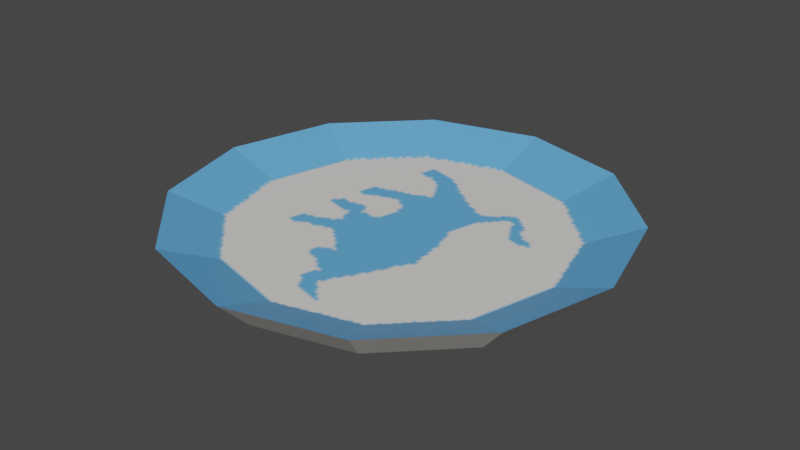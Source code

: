 # Source: plate.blend  (saved by Blender 3.3.6; exported with 4.5.12 LTS)
import bpy
from mathutils import Matrix  # noqa: F401  (used for matrix-valued properties, if any)

bpy.ops.wm.read_factory_settings(use_empty=True)
scene = bpy.context.scene
scene.name = 'Scene'

# ---- collections
col_collection = bpy.data.collections.new('Collection'); scene.collection.children.link(col_collection)

# ---- images (referenced by path relative to the original .blend; pixels are not part of the script)
import os
ASSET_DIR = os.environ.get("B2B_ASSET_DIR", "")  # directory of the original .blend (textures are referenced by path, not embedded)
HERE = os.path.dirname(os.path.abspath(__file__))  # packed textures are extracted next to this script under _unpacked/

def load_image(name, relpath, width, height, colorspace="sRGB"):
    """Load a texture the original file referenced (path relative to the .blend, or extracted next to this script)."""
    p = next((c for c in (os.path.join(HERE, relpath), os.path.join(ASSET_DIR, relpath)) if relpath and os.path.exists(c)), "")
    if p:
        img = bpy.data.images.load(p, check_existing=True)
        img.name = name
    else:  # same state as the original file: an image datablock whose file is absent (Cycles renders it pink)
        img = bpy.data.images.new(name, width, height)
        img.source = "FILE"
        img.filepath = "//" + (relpath or name)
    img.colorspace_settings.name = colorspace
    return img
img_plate = load_image('plate', '_unpacked/plate.58ca197f.png', 256, 256, 'sRGB')

# ---- materials (node trees are filled in below, after node groups)
mat_material_001 = bpy.data.materials.new('Material.001')
mat_material_001.use_transparent_shadow = False

# ---- material node trees
mat_material_001.use_nodes = True; mat_material_001.node_tree.nodes.clear()
_N = mat_material_001.node_tree.nodes; _L = mat_material_001.node_tree.links
n0 = _N.new('ShaderNodeBsdfPrincipled'); n0.name = 'Principled BSDF'; n0.location = (10, 300)
n0.distribution = 'GGX'
n0.subsurface_method = 'RANDOM_WALK_SKIN'
n0.inputs[27].default_value = (0.0, 0.0, 0.0, 1.0)
n0.inputs[28].default_value = 1.0
n1 = _N.new('ShaderNodeOutputMaterial'); n1.name = 'Material Output'; n1.location = (320, 270)
n2 = _N.new('ShaderNodeTexImage'); n2.name = 'Image Texture'; n2.location = (-440, 210)
n2.label = 'BASE COLOR'
n2.image = img_plate
_L.new(n0.outputs[0], n1.inputs[0])
_L.new(n2.outputs[0], n0.inputs[0])
n1.is_active_output = True

# ---- world
world_world = bpy.data.worlds.new('World'); scene.world = world_world
world_world.use_nodes = True; world_world.node_tree.nodes.clear()
_N = world_world.node_tree.nodes; _L = world_world.node_tree.links
n0 = _N.new('ShaderNodeOutputWorld'); n0.name = 'World Output'; n0.location = (300, 300)
n1 = _N.new('ShaderNodeBackground'); n1.name = 'Background'; n1.location = (10, 300)
n1.inputs[0].default_value = (0.05088, 0.05088, 0.05088, 1.0)
_L.new(n1.outputs[0], n0.inputs[0])
n0.is_active_output = True
world_world.color = (0.05088, 0.05088, 0.05088)
world_world.use_sun_shadow = False
world_world.sun_shadow_jitter_overblur = 0.0

# ---- meshes
me_cylinder_plate_002 = bpy.data.meshes.new('Cylinder.plate.002')
me_cylinder_plate_002.from_pydata([(8.312e-09, 0.4265, -0.05), (8.312e-09, 0.4265, -0.05), (8.312e-09, 0.4265, -0.05), (9.349e-09, 0.3771, -0.02177), (9.349e-09, 0.3771, -0.02177), (9.349e-09, 0.3771, -0.02177), (0.2133, 0.3694, -0.05), (0.2133, 0.3694, -0.05), (0.2133, 0.3694, -0.05), (0.1885, 0.3266, -0.02177), (0.1885, 0.3266, -0.02177), (0.1885, 0.3266, -0.02177), (0.3694, 0.2133, -0.05), (0.3694, 0.2133, -0.05), (0.3694, 0.2133, -0.05), (0.3266, 0.1885, -0.02177), (0.3266, 0.1885, -0.02177), (0.3266, 0.1885, -0.02177), (0.4265, -8.616e-10, -0.05), (0.4265, -8.616e-10, -0.05), (0.4265, -8.616e-10, -0.05), (0.3771, -1.107e-09, -0.02177), (0.3771, -1.107e-09, -0.02177), (0.3771, -1.107e-09, -0.02177), (0.3694, -0.2133, -0.05), (0.3694, -0.2133, -0.05), (0.3694, -0.2133, -0.05), (0.3266, -0.1885, -0.02177), (0.3266, -0.1885, -0.02177), (0.3266, -0.1885, -0.02177), (0.2133, -0.3694, -0.05), (0.2133, -0.3694, -0.05), (0.2133, -0.3694, -0.05), (0.1885, -0.3266, -0.02177), (0.1885, -0.3266, -0.02177), (0.1885, -0.3266, -0.02177), (8.312e-09, -0.4265, -0.05), (8.312e-09, -0.4265, -0.05), (8.312e-09, -0.4265, -0.05), (9.349e-09, -0.3771, -0.02177), (9.349e-09, -0.3771, -0.02177), (9.349e-09, -0.3771, -0.02177), (-0.2133, -0.3694, -0.05), (-0.2133, -0.3694, -0.05), (-0.2133, -0.3694, -0.05), (-0.1885, -0.3266, -0.02177), (-0.1885, -0.3266, -0.02177), (-0.1885, -0.3266, -0.02177), (-0.3694, -0.2133, -0.05), (-0.3694, -0.2133, -0.05), (-0.3694, -0.2133, -0.05), (-0.3266, -0.1885, -0.02177), (-0.3266, -0.1885, -0.02177), (-0.3266, -0.1885, -0.02177), (-0.4265, -8.616e-10, -0.05), (-0.4265, -8.616e-10, -0.05), (-0.4265, -8.616e-10, -0.05), (-0.3771, -1.107e-09, -0.02177), (-0.3771, -1.107e-09, -0.02177), (-0.3771, -1.107e-09, -0.02177), (-0.3694, 0.2133, -0.05), (-0.3694, 0.2133, -0.05), (-0.3694, 0.2133, -0.05), (-0.3266, 0.1885, -0.02177), (-0.3266, 0.1885, -0.02177), (-0.3266, 0.1885, -0.02177), (-0.2133, 0.3694, -0.05), (-0.2133, 0.3694, -0.05), (-0.2133, 0.3694, -0.05), (-0.1885, 0.3266, -0.02177), (-0.1885, 0.3266, -0.02177), (-0.1885, 0.3266, -0.02177), (7.947e-09, 0.5, 0.02472), (7.947e-09, 0.5, 0.02472), (7.947e-09, 0.5, 0.02472), (7.947e-09, 0.5, 0.02472), (0.25, 0.433, 0.02472), (0.25, 0.433, 0.02472), (0.25, 0.433, 0.02472), (0.25, 0.433, 0.02472), (0.433, 0.25, 0.02472), (0.433, 0.25, 0.02472), (0.433, 0.25, 0.02472), (0.433, 0.25, 0.02472), (0.5, -4.967e-10, 0.02472), (0.5, -4.967e-10, 0.02472), (0.5, -4.967e-10, 0.02472), (0.5, -4.967e-10, 0.02472), (0.433, -0.25, 0.02472), (0.433, -0.25, 0.02472), (0.433, -0.25, 0.02472), (0.433, -0.25, 0.02472), (0.25, -0.433, 0.02472), (0.25, -0.433, 0.02472), (0.25, -0.433, 0.02472), (0.25, -0.433, 0.02472), (7.947e-09, -0.5, 0.02472), (7.947e-09, -0.5, 0.02472), (7.947e-09, -0.5, 0.02472), (7.947e-09, -0.5, 0.02472), (-0.25, -0.433, 0.02472), (-0.25, -0.433, 0.02472), (-0.25, -0.433, 0.02472), (-0.25, -0.433, 0.02472), (-0.433, -0.25, 0.02472), (-0.433, -0.25, 0.02472), (-0.433, -0.25, 0.02472), (-0.433, -0.25, 0.02472), (-0.5, -4.967e-10, 0.02472), (-0.5, -4.967e-10, 0.02472), (-0.5, -4.967e-10, 0.02472), (-0.5, -4.967e-10, 0.02472), (-0.433, 0.25, 0.02472), (-0.433, 0.25, 0.02472), (-0.433, 0.25, 0.02472), (-0.433, 0.25, 0.02472), (-0.25, 0.433, 0.02472), (-0.25, 0.433, 0.02472), (-0.25, 0.433, 0.02472), (-0.25, 0.433, 0.02472)], [], [(73, 3, 10), (73, 10, 77), (76, 9, 16), (76, 16, 81), (80, 15, 22), (80, 22, 85), (84, 21, 27), (84, 27, 88), (89, 28, 33), (89, 33, 92), (93, 34, 39), (93, 39, 97), (98, 41, 46), (98, 46, 102), (103, 47, 52), (103, 52, 106), (107, 53, 58), (107, 58, 110), (111, 59, 65), (111, 65, 115), (17, 11, 4), (4, 69, 63), (63, 57, 51), (51, 45, 40), (40, 35, 29), (29, 23, 17), (17, 4, 63), (63, 51, 40), (40, 29, 17), (63, 40, 17), (114, 64, 71), (114, 71, 119), (118, 70, 5), (118, 5, 74), (68, 1, 6), (6, 12, 18), (18, 24, 30), (30, 37, 44), (44, 50, 56), (56, 62, 68), (68, 6, 18), (18, 30, 44), (44, 56, 68), (18, 44, 68), (67, 117, 72), (67, 72, 0), (61, 113, 116), (61, 116, 66), (54, 108, 112), (54, 112, 60), (48, 104, 109), (48, 109, 55), (42, 100, 105), (42, 105, 49), (36, 96, 101), (36, 101, 43), (31, 94, 99), (31, 99, 38), (25, 90, 95), (25, 95, 32), (20, 87, 91), (20, 91, 26), (14, 83, 86), (14, 86, 19), (8, 79, 82), (8, 82, 13), (2, 75, 78), (2, 78, 7)])
_uv = me_cylinder_plate_002.uv_layers.new(name='UVMap')
_uv.uv.foreach_set('vector', [0.004902, 0.1843, 0.06515, 0.2005, 0.06515, 0.2995, 0.004902, 0.1843, 0.06515, 0.2995, 0.004902, 0.3157, 0.004902, 0.3157, 0.06515, 0.2995, 0.1147, 0.3853, 0.004902, 0.3157, 0.1147, 0.3853, 0.07058, 0.4294, 0.07058, 0.4294, 0.1147, 0.3853, 0.2005, 0.4349, 0.07058, 0.4294, 0.2005, 0.4349, 0.1843, 0.4951, 0.1843, 0.4951, 0.2005, 0.4349, 0.2995, 0.4349, 0.1843, 0.4951, 0.2995, 0.4349, 0.3157, 0.4951, 0.3157, 0.4951, 0.2995, 0.4349, 0.3853, 0.3853, 0.3157, 0.4951, 0.3853, 0.3853, 0.4294, 0.4294, 0.4294, 0.4294, 0.3853, 0.3853, 0.4349, 0.2995, 0.4294, 0.4294, 0.4349, 0.2995, 0.4951, 0.3157, 0.4951, 0.3157, 0.4349, 0.2995, 0.4349, 0.2005, 0.4951, 0.3157, 0.4349, 0.2005, 0.4951, 0.1843, 0.4951, 0.1843, 0.4349, 0.2005, 0.3853, 0.1147, 0.4951, 0.1843, 0.3853, 0.1147, 0.4294, 0.07058, 0.4294, 0.07058, 0.3853, 0.1147, 0.2995, 0.06515, 0.4294, 0.07058, 0.2995, 0.06515, 0.3157, 0.004902, 0.3157, 0.004902, 0.2995, 0.06515, 0.2005, 0.06515, 0.3157, 0.004902, 0.2005, 0.06515, 0.1843, 0.004902, 0.1147, 0.3853, 0.06515, 0.2995, 0.06515, 0.2005, 0.06515, 0.2005, 0.1147, 0.1147, 0.2005, 0.06515, 0.2005, 0.06515, 0.2995, 0.06515, 0.3853, 0.1147, 0.3853, 0.1147, 0.4349, 0.2005, 0.4349, 0.2995, 0.4349, 0.2995, 0.3853, 0.3853, 0.2995, 0.4349, 0.2995, 0.4349, 0.2005, 0.4349, 0.1147, 0.3853, 0.1147, 0.3853, 0.06515, 0.2005, 0.2005, 0.06515, 0.2005, 0.06515, 0.3853, 0.1147, 0.4349, 0.2995, 0.4349, 0.2995, 0.2995, 0.4349, 0.1147, 0.3853, 0.2005, 0.06515, 0.4349, 0.2995, 0.1147, 0.3853, 0.1843, 0.004902, 0.2005, 0.06515, 0.1147, 0.1147, 0.1843, 0.004902, 0.1147, 0.1147, 0.07058, 0.07058, 0.07058, 0.07058, 0.1147, 0.1147, 0.06515, 0.2005, 0.07058, 0.07058, 0.06515, 0.2005, 0.004902, 0.1843, 0.04092, 0.806, 0.04092, 0.694, 0.09694, 0.5969, 0.09694, 0.5969, 0.194, 0.5409, 0.306, 0.5409, 0.306, 0.5409, 0.4031, 0.5969, 0.4591, 0.694, 0.4591, 0.694, 0.4591, 0.806, 0.4031, 0.9031, 0.4031, 0.9031, 0.306, 0.9591, 0.194, 0.9591, 0.194, 0.9591, 0.09694, 0.9031, 0.04092, 0.806, 0.04092, 0.806, 0.09694, 0.5969, 0.306, 0.5409, 0.306, 0.5409, 0.4591, 0.694, 0.4031, 0.9031, 0.4031, 0.9031, 0.194, 0.9591, 0.04092, 0.806, 0.306, 0.5409, 0.4031, 0.9031, 0.04092, 0.806, 0.04092, 0.806, 0.004902, 0.8157, 0.004902, 0.6843, 0.04092, 0.806, 0.004902, 0.6843, 0.04092, 0.694, 0.09694, 0.9031, 0.07058, 0.9294, 0.004902, 0.8157, 0.09694, 0.9031, 0.004902, 0.8157, 0.04092, 0.806, 0.194, 0.9591, 0.1843, 0.9951, 0.07058, 0.9294, 0.194, 0.9591, 0.07058, 0.9294, 0.09694, 0.9031, 0.306, 0.9591, 0.3157, 0.9951, 0.1843, 0.9951, 0.306, 0.9591, 0.1843, 0.9951, 0.194, 0.9591, 0.4031, 0.9031, 0.4294, 0.9294, 0.3157, 0.9951, 0.4031, 0.9031, 0.3157, 0.9951, 0.306, 0.9591, 0.4591, 0.806, 0.4951, 0.8157, 0.4294, 0.9294, 0.4591, 0.806, 0.4294, 0.9294, 0.4031, 0.9031, 0.4591, 0.694, 0.4951, 0.6843, 0.4951, 0.8157, 0.4591, 0.694, 0.4951, 0.8157, 0.4591, 0.806, 0.4031, 0.5969, 0.4294, 0.5706, 0.4951, 0.6843, 0.4031, 0.5969, 0.4951, 0.6843, 0.4591, 0.694, 0.306, 0.5409, 0.3157, 0.5049, 0.4294, 0.5706, 0.306, 0.5409, 0.4294, 0.5706, 0.4031, 0.5969, 0.194, 0.5409, 0.1843, 0.5049, 0.3157, 0.5049, 0.194, 0.5409, 0.3157, 0.5049, 0.306, 0.5409, 0.09694, 0.5969, 0.07058, 0.5706, 0.1843, 0.5049, 0.09694, 0.5969, 0.1843, 0.5049, 0.194, 0.5409, 0.04092, 0.694, 0.004902, 0.6843, 0.07058, 0.5706, 0.04092, 0.694, 0.07058, 0.5706, 0.09694, 0.5969])
me_cylinder_plate_002.materials.append(mat_material_001)
me_cylinder_plate_002.update()
me_cylinder_plate_002.normals_split_custom_set([tuple(v) for v in zip(*[iter([-0.09439, -0.3523, 0.9311, -0.09439, -0.3523, 0.9311, -0.09439, -0.3523, 0.9311, -0.09439, -0.3523, 0.9311, -0.09439, -0.3523, 0.9311, -0.09439, -0.3523, 0.9311, -0.2579, -0.2579, 0.9311, -0.2579, -0.2579, 0.9311, -0.2579, -0.2579, 0.9311, -0.2579, -0.2579, 0.9311, -0.2579, -0.2579, 0.9311, -0.2579, -0.2579, 0.9311, -0.3523, -0.09439, 0.9311, -0.3523, -0.09439, 0.9311, -0.3523, -0.09439, 0.9311, -0.3523, -0.09439, 0.9311, -0.3523, -0.09439, 0.9311, -0.3523, -0.09439, 0.9311, -0.3523, 0.09439, 0.9311, -0.3523, 0.09439, 0.9311, -0.3523, 0.09439, 0.9311, -0.3523, 0.09439, 0.9311, -0.3523, 0.09439, 0.9311, -0.3523, 0.09439, 0.9311, -0.2579, 0.2579, 0.9311, -0.2579, 0.2579, 0.9311, -0.2579, 0.2579, 0.9311, -0.2579, 0.2579, 0.9311, -0.2579, 0.2579, 0.9311, -0.2579, 0.2579, 0.9311, -0.09439, 0.3523, 0.9311, -0.09439, 0.3523, 0.9311, -0.09439, 0.3523, 0.9311, -0.09439, 0.3523, 0.9311, -0.09439, 0.3523, 0.9311, -0.09439, 0.3523, 0.9311, 0.09439, 0.3523, 0.9311, 0.09439, 0.3523, 0.9311, 0.09439, 0.3523, 0.9311, 0.09439, 0.3523, 0.9311, 0.09439, 0.3523, 0.9311, 0.09439, 0.3523, 0.9311, 0.2579, 0.2579, 0.9311, 0.2579, 0.2579, 0.9311, 0.2579, 0.2579, 0.9311, 0.2579, 0.2579, 0.9311, 0.2579, 0.2579, 0.9311, 0.2579, 0.2579, 0.9311, 0.3523, 0.09439, 0.9311, 0.3523, 0.09439, 0.9311, 0.3523, 0.09439, 0.9311, 0.3523, 0.09439, 0.9311, 0.3523, 0.09439, 0.9311, 0.3523, 0.09439, 0.9311, 0.3523, -0.09439, 0.9311, 0.3523, -0.09439, 0.9311, 0.3523, -0.09439, 0.9311, 0.3523, -0.09439, 0.9311, 0.3523, -0.09439, 0.9311, 0.3523, -0.09439, 0.9311, 0.0, 0.0, 1.0, 0.0, 0.0, 1.0, 0.0, 0.0, 1.0, 0.0, 0.0, 1.0, 0.0, 0.0, 1.0, 0.0, 0.0, 1.0, 0.0, 0.0, 1.0, 0.0, 0.0, 1.0, 0.0, 0.0, 1.0, 0.0, 0.0, 1.0, 0.0, 0.0, 1.0, 0.0, 0.0, 1.0, 0.0, 0.0, 1.0, 0.0, 0.0, 1.0, 0.0, 0.0, 1.0, 0.0, 0.0, 1.0, 0.0, 0.0, 1.0, 0.0, 0.0, 1.0, 0.0, 0.0, 1.0, 0.0, 0.0, 1.0, 0.0, 0.0, 1.0, 7.562e-09, 0.0, 1.0, 7.562e-09, 0.0, 1.0, 7.562e-09, 0.0, 1.0, -1.512e-08, 0.0, 1.0, -1.512e-08, 0.0, 1.0, -1.512e-08, 0.0, 1.0, 0.0, 0.0, 1.0, 0.0, 0.0, 1.0, 0.0, 0.0, 1.0, 0.2579, -0.2579, 0.9311, 0.2579, -0.2579, 0.9311, 0.2579, -0.2579, 0.9311, 0.2579, -0.2579, 0.9311, 0.2579, -0.2579, 0.9311, 0.2579, -0.2579, 0.9311, 0.09439, -0.3523, 0.9311, 0.09439, -0.3523, 0.9311, 0.09439, -0.3523, 0.9311, 0.09439, -0.3523, 0.9311, 0.09439, -0.3523, 0.9311, 0.09439, -0.3523, 0.9311, 0.0, 0.0, -1.0, 0.0, 0.0, -1.0, 0.0, 0.0, -1.0, 0.0, 0.0, -1.0, 0.0, 0.0, -1.0, 0.0, 0.0, -1.0, 0.0, 0.0, -1.0, 0.0, 0.0, -1.0, 0.0, 0.0, -1.0, 0.0, 0.0, -1.0, 0.0, 0.0, -1.0, 0.0, 0.0, -1.0, 0.0, 0.0, -1.0, 0.0, 0.0, -1.0, 0.0, 0.0, -1.0, 0.0, 0.0, -1.0, 0.0, 0.0, -1.0, 0.0, 0.0, -1.0, 0.0, 0.0, -1.0, 0.0, 0.0, -1.0, 0.0, 0.0, -1.0, 0.0, 0.0, -1.0, 0.0, 0.0, -1.0, 0.0, 0.0, -1.0, 0.0, 0.0, -1.0, 0.0, 0.0, -1.0, 0.0, 0.0, -1.0, 0.0, 0.0, -1.0, 0.0, 0.0, -1.0, 0.0, 0.0, -1.0, -0.1877, 0.7004, -0.6886, -0.1877, 0.7004, -0.6886, -0.1877, 0.7004, -0.6886, -0.1877, 0.7004, -0.6886, -0.1877, 0.7004, -0.6886, -0.1877, 0.7004, -0.6886, -0.5127, 0.5127, -0.6886, -0.5127, 0.5127, -0.6886, -0.5127, 0.5127, -0.6886, -0.5127, 0.5127, -0.6886, -0.5127, 0.5127, -0.6886, -0.5127, 0.5127, -0.6886, -0.7004, 0.1877, -0.6886, -0.7004, 0.1877, -0.6886, -0.7004, 0.1877, -0.6886, -0.7004, 0.1877, -0.6886, -0.7004, 0.1877, -0.6886, -0.7004, 0.1877, -0.6886, -0.7004, -0.1877, -0.6886, -0.7004, -0.1877, -0.6886, -0.7004, -0.1877, -0.6886, -0.7004, -0.1877, -0.6886, -0.7004, -0.1877, -0.6886, -0.7004, -0.1877, -0.6886, -0.5127, -0.5127, -0.6886, -0.5127, -0.5127, -0.6886, -0.5127, -0.5127, -0.6886, -0.5127, -0.5127, -0.6886, -0.5127, -0.5127, -0.6886, -0.5127, -0.5127, -0.6886, -0.1877, -0.7004, -0.6886, -0.1877, -0.7004, -0.6886, -0.1877, -0.7004, -0.6886, -0.1877, -0.7004, -0.6886, -0.1877, -0.7004, -0.6886, -0.1877, -0.7004, -0.6886, 0.1877, -0.7004, -0.6886, 0.1877, -0.7004, -0.6886, 0.1877, -0.7004, -0.6886, 0.1877, -0.7004, -0.6886, 0.1877, -0.7004, -0.6886, 0.1877, -0.7004, -0.6886, 0.5127, -0.5127, -0.6886, 0.5127, -0.5127, -0.6886, 0.5127, -0.5127, -0.6886, 0.5127, -0.5127, -0.6886, 0.5127, -0.5127, -0.6886, 0.5127, -0.5127, -0.6886, 0.7004, -0.1877, -0.6886, 0.7004, -0.1877, -0.6886, 0.7004, -0.1877, -0.6886, 0.7004, -0.1877, -0.6886, 0.7004, -0.1877, -0.6886, 0.7004, -0.1877, -0.6886, 0.7004, 0.1877, -0.6886, 0.7004, 0.1877, -0.6886, 0.7004, 0.1877, -0.6886, 0.7004, 0.1877, -0.6886, 0.7004, 0.1877, -0.6886, 0.7004, 0.1877, -0.6886, 0.5127, 0.5127, -0.6886, 0.5127, 0.5127, -0.6886, 0.5127, 0.5127, -0.6886, 0.5127, 0.5127, -0.6886, 0.5127, 0.5127, -0.6886, 0.5127, 0.5127, -0.6886, 0.1877, 0.7004, -0.6886, 0.1877, 0.7004, -0.6886, 0.1877, 0.7004, -0.6886, 0.1877, 0.7004, -0.6886, 0.1877, 0.7004, -0.6886, 0.1877, 0.7004, -0.6886])] * 3)])

# ---- objects
ob_plate = bpy.data.objects.new('Plate', me_cylinder_plate_002)

# ---- transforms, parenting, visibility, modifiers, constraints
ob_plate.location = (0.0, 0.0, 0.0)
ob_plate.rotation_mode = 'QUATERNION'
ob_plate.rotation_quaternion = (1.0, 0.0, 0.0, 0.0)

# ---- collection membership
scene.collection.objects.link(ob_plate)

# ---- scene / render settings (as saved in the file)
scene.frame_start = 1; scene.frame_end = 250; scene.frame_set(1)
scene.render.engine = 'BLENDER_EEVEE_NEXT'
scene.cycles.sampling_pattern = 'TABULATED_SOBOL'
scene.cycles.use_light_tree = False
scene.view_settings.view_transform = 'Filmic'
bpy.context.view_layer.update()

# ---- added for rendering (the .blend has no active camera and no usable light): camera, sun
cam_auto = bpy.data.cameras.new('AutoCamera')
cam_auto.lens = 50.0
cam_auto.sensor_width = 36.0
cam_auto.clip_end = 1000.0
ob_auto_camera = bpy.data.objects.new('AutoCamera', cam_auto)
scene.collection.objects.link(ob_auto_camera)
ob_auto_camera.location = (1.31029, -1.57235, 1.03559)
ob_auto_camera.rotation_euler = (1.09748, -7.21219e-08, 0.694738)
scene.camera = ob_auto_camera
light_auto_sun = bpy.data.lights.new('AutoSun', 'SUN')
light_auto_sun.energy = 3.0
light_auto_sun.angle = 0.0523599
ob_auto_sun = bpy.data.objects.new('AutoSun', light_auto_sun)
scene.collection.objects.link(ob_auto_sun)
ob_auto_sun.rotation_euler = (0.872665, 0.174533, 0.523599)
bpy.context.view_layer.update()
